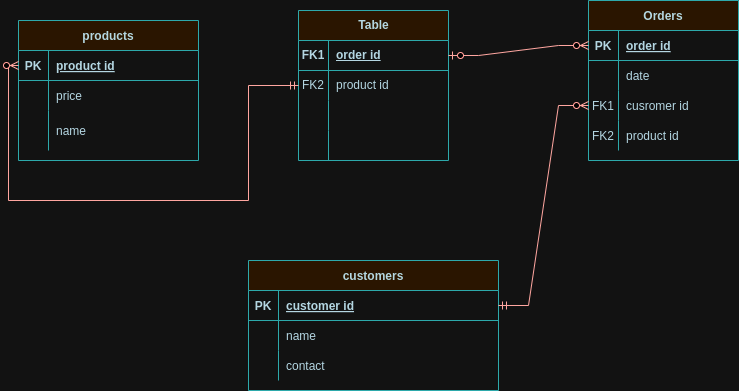

The diagram above was exported from draw.io. Its source (the exported page's mxGraphModel, read from the mxfile embedded in the PNG):
<mxGraphModel dx="814" dy="447" grid="1" gridSize="10" guides="1" tooltips="1" connect="1" arrows="1" fold="1" page="1" pageScale="1" pageWidth="850" pageHeight="1100" math="0" shadow="0" extFonts="Permanent Marker^https://fonts.googleapis.com/css?family=Permanent+Marker">
  <root>
    <mxCell id="0" />
    <mxCell id="1" parent="0" />
    <mxCell id="C-vyLk0tnHw3VtMMgP7b-2" value="Orders" style="shape=table;startSize=30;container=1;collapsible=1;childLayout=tableLayout;fixedRows=1;rowLines=0;fontStyle=1;align=center;resizeLast=1;labelBackgroundColor=none;fillColor=#FAE5C7;strokeColor=#0F8B8D;fontColor=#143642;" parent="1" vertex="1">
      <mxGeometry x="620" y="50" width="150" height="160" as="geometry" />
    </mxCell>
    <mxCell id="C-vyLk0tnHw3VtMMgP7b-3" value="" style="shape=partialRectangle;collapsible=0;dropTarget=0;pointerEvents=0;fillColor=none;points=[[0,0.5],[1,0.5]];portConstraint=eastwest;top=0;left=0;right=0;bottom=1;labelBackgroundColor=none;strokeColor=#0F8B8D;fontColor=#143642;" parent="C-vyLk0tnHw3VtMMgP7b-2" vertex="1">
      <mxGeometry y="30" width="150" height="30" as="geometry" />
    </mxCell>
    <mxCell id="C-vyLk0tnHw3VtMMgP7b-4" value="PK" style="shape=partialRectangle;overflow=hidden;connectable=0;fillColor=none;top=0;left=0;bottom=0;right=0;fontStyle=1;labelBackgroundColor=none;strokeColor=#0F8B8D;fontColor=#143642;" parent="C-vyLk0tnHw3VtMMgP7b-3" vertex="1">
      <mxGeometry width="30" height="30" as="geometry">
        <mxRectangle width="30" height="30" as="alternateBounds" />
      </mxGeometry>
    </mxCell>
    <mxCell id="C-vyLk0tnHw3VtMMgP7b-5" value="order id" style="shape=partialRectangle;overflow=hidden;connectable=0;fillColor=none;top=0;left=0;bottom=0;right=0;align=left;spacingLeft=6;fontStyle=5;labelBackgroundColor=none;strokeColor=#0F8B8D;fontColor=#143642;" parent="C-vyLk0tnHw3VtMMgP7b-3" vertex="1">
      <mxGeometry x="30" width="120" height="30" as="geometry">
        <mxRectangle width="120" height="30" as="alternateBounds" />
      </mxGeometry>
    </mxCell>
    <mxCell id="C-vyLk0tnHw3VtMMgP7b-6" value="" style="shape=partialRectangle;collapsible=0;dropTarget=0;pointerEvents=0;fillColor=none;points=[[0,0.5],[1,0.5]];portConstraint=eastwest;top=0;left=0;right=0;bottom=0;labelBackgroundColor=none;strokeColor=#0F8B8D;fontColor=#143642;" parent="C-vyLk0tnHw3VtMMgP7b-2" vertex="1">
      <mxGeometry y="60" width="150" height="30" as="geometry" />
    </mxCell>
    <mxCell id="C-vyLk0tnHw3VtMMgP7b-7" value="" style="shape=partialRectangle;overflow=hidden;connectable=0;fillColor=none;top=0;left=0;bottom=0;right=0;labelBackgroundColor=none;strokeColor=#0F8B8D;fontColor=#143642;" parent="C-vyLk0tnHw3VtMMgP7b-6" vertex="1">
      <mxGeometry width="30" height="30" as="geometry">
        <mxRectangle width="30" height="30" as="alternateBounds" />
      </mxGeometry>
    </mxCell>
    <mxCell id="C-vyLk0tnHw3VtMMgP7b-8" value="date" style="shape=partialRectangle;overflow=hidden;connectable=0;fillColor=none;top=0;left=0;bottom=0;right=0;align=left;spacingLeft=6;labelBackgroundColor=none;strokeColor=#0F8B8D;fontColor=#143642;" parent="C-vyLk0tnHw3VtMMgP7b-6" vertex="1">
      <mxGeometry x="30" width="120" height="30" as="geometry">
        <mxRectangle width="120" height="30" as="alternateBounds" />
      </mxGeometry>
    </mxCell>
    <mxCell id="C-vyLk0tnHw3VtMMgP7b-9" value="" style="shape=partialRectangle;collapsible=0;dropTarget=0;pointerEvents=0;fillColor=none;points=[[0,0.5],[1,0.5]];portConstraint=eastwest;top=0;left=0;right=0;bottom=0;labelBackgroundColor=none;strokeColor=#0F8B8D;fontColor=#143642;" parent="C-vyLk0tnHw3VtMMgP7b-2" vertex="1">
      <mxGeometry y="90" width="150" height="30" as="geometry" />
    </mxCell>
    <mxCell id="C-vyLk0tnHw3VtMMgP7b-10" value="FK1" style="shape=partialRectangle;overflow=hidden;connectable=0;fillColor=none;top=0;left=0;bottom=0;right=0;labelBackgroundColor=none;strokeColor=#0F8B8D;fontColor=#143642;" parent="C-vyLk0tnHw3VtMMgP7b-9" vertex="1">
      <mxGeometry width="30" height="30" as="geometry">
        <mxRectangle width="30" height="30" as="alternateBounds" />
      </mxGeometry>
    </mxCell>
    <mxCell id="C-vyLk0tnHw3VtMMgP7b-11" value="cusromer id" style="shape=partialRectangle;overflow=hidden;connectable=0;fillColor=none;top=0;left=0;bottom=0;right=0;align=left;spacingLeft=6;labelBackgroundColor=none;strokeColor=#0F8B8D;fontColor=#143642;" parent="C-vyLk0tnHw3VtMMgP7b-9" vertex="1">
      <mxGeometry x="30" width="120" height="30" as="geometry">
        <mxRectangle width="120" height="30" as="alternateBounds" />
      </mxGeometry>
    </mxCell>
    <mxCell id="W--gPzOGp0drFh3RBNs2-18" value="" style="shape=partialRectangle;collapsible=0;dropTarget=0;pointerEvents=0;fillColor=none;points=[[0,0.5],[1,0.5]];portConstraint=eastwest;top=0;left=0;right=0;bottom=0;labelBackgroundColor=none;strokeColor=#0F8B8D;fontColor=#143642;" vertex="1" parent="C-vyLk0tnHw3VtMMgP7b-2">
      <mxGeometry y="120" width="150" height="30" as="geometry" />
    </mxCell>
    <mxCell id="W--gPzOGp0drFh3RBNs2-19" value="FK2" style="shape=partialRectangle;overflow=hidden;connectable=0;fillColor=none;top=0;left=0;bottom=0;right=0;labelBackgroundColor=none;strokeColor=#0F8B8D;fontColor=#143642;" vertex="1" parent="W--gPzOGp0drFh3RBNs2-18">
      <mxGeometry width="30" height="30" as="geometry">
        <mxRectangle width="30" height="30" as="alternateBounds" />
      </mxGeometry>
    </mxCell>
    <mxCell id="W--gPzOGp0drFh3RBNs2-20" value="product id" style="shape=partialRectangle;overflow=hidden;connectable=0;fillColor=none;top=0;left=0;bottom=0;right=0;align=left;spacingLeft=6;labelBackgroundColor=none;strokeColor=#0F8B8D;fontColor=#143642;" vertex="1" parent="W--gPzOGp0drFh3RBNs2-18">
      <mxGeometry x="30" width="120" height="30" as="geometry">
        <mxRectangle width="120" height="30" as="alternateBounds" />
      </mxGeometry>
    </mxCell>
    <mxCell id="C-vyLk0tnHw3VtMMgP7b-13" value="customers" style="shape=table;startSize=30;container=1;collapsible=1;childLayout=tableLayout;fixedRows=1;rowLines=0;fontStyle=1;align=center;resizeLast=1;labelBackgroundColor=none;fillColor=#FAE5C7;strokeColor=#0F8B8D;fontColor=#143642;" parent="1" vertex="1">
      <mxGeometry x="280" y="310" width="250" height="130" as="geometry" />
    </mxCell>
    <mxCell id="C-vyLk0tnHw3VtMMgP7b-14" value="" style="shape=partialRectangle;collapsible=0;dropTarget=0;pointerEvents=0;fillColor=none;points=[[0,0.5],[1,0.5]];portConstraint=eastwest;top=0;left=0;right=0;bottom=1;labelBackgroundColor=none;strokeColor=#0F8B8D;fontColor=#143642;" parent="C-vyLk0tnHw3VtMMgP7b-13" vertex="1">
      <mxGeometry y="30" width="250" height="30" as="geometry" />
    </mxCell>
    <mxCell id="C-vyLk0tnHw3VtMMgP7b-15" value="PK" style="shape=partialRectangle;overflow=hidden;connectable=0;fillColor=none;top=0;left=0;bottom=0;right=0;fontStyle=1;labelBackgroundColor=none;strokeColor=#0F8B8D;fontColor=#143642;" parent="C-vyLk0tnHw3VtMMgP7b-14" vertex="1">
      <mxGeometry width="30" height="30" as="geometry">
        <mxRectangle width="30" height="30" as="alternateBounds" />
      </mxGeometry>
    </mxCell>
    <mxCell id="C-vyLk0tnHw3VtMMgP7b-16" value="customer id" style="shape=partialRectangle;overflow=hidden;connectable=0;fillColor=none;top=0;left=0;bottom=0;right=0;align=left;spacingLeft=6;fontStyle=5;labelBackgroundColor=none;strokeColor=#0F8B8D;fontColor=#143642;" parent="C-vyLk0tnHw3VtMMgP7b-14" vertex="1">
      <mxGeometry x="30" width="220" height="30" as="geometry">
        <mxRectangle width="220" height="30" as="alternateBounds" />
      </mxGeometry>
    </mxCell>
    <mxCell id="C-vyLk0tnHw3VtMMgP7b-17" value="" style="shape=partialRectangle;collapsible=0;dropTarget=0;pointerEvents=0;fillColor=none;points=[[0,0.5],[1,0.5]];portConstraint=eastwest;top=0;left=0;right=0;bottom=0;labelBackgroundColor=none;strokeColor=#0F8B8D;fontColor=#143642;" parent="C-vyLk0tnHw3VtMMgP7b-13" vertex="1">
      <mxGeometry y="60" width="250" height="30" as="geometry" />
    </mxCell>
    <mxCell id="C-vyLk0tnHw3VtMMgP7b-18" value="" style="shape=partialRectangle;overflow=hidden;connectable=0;fillColor=none;top=0;left=0;bottom=0;right=0;labelBackgroundColor=none;strokeColor=#0F8B8D;fontColor=#143642;" parent="C-vyLk0tnHw3VtMMgP7b-17" vertex="1">
      <mxGeometry width="30" height="30" as="geometry">
        <mxRectangle width="30" height="30" as="alternateBounds" />
      </mxGeometry>
    </mxCell>
    <mxCell id="C-vyLk0tnHw3VtMMgP7b-19" value="name" style="shape=partialRectangle;overflow=hidden;connectable=0;fillColor=none;top=0;left=0;bottom=0;right=0;align=left;spacingLeft=6;labelBackgroundColor=none;strokeColor=#0F8B8D;fontColor=#143642;" parent="C-vyLk0tnHw3VtMMgP7b-17" vertex="1">
      <mxGeometry x="30" width="220" height="30" as="geometry">
        <mxRectangle width="220" height="30" as="alternateBounds" />
      </mxGeometry>
    </mxCell>
    <mxCell id="C-vyLk0tnHw3VtMMgP7b-20" value="" style="shape=partialRectangle;collapsible=0;dropTarget=0;pointerEvents=0;fillColor=none;points=[[0,0.5],[1,0.5]];portConstraint=eastwest;top=0;left=0;right=0;bottom=0;labelBackgroundColor=none;strokeColor=#0F8B8D;fontColor=#143642;" parent="C-vyLk0tnHw3VtMMgP7b-13" vertex="1">
      <mxGeometry y="90" width="250" height="30" as="geometry" />
    </mxCell>
    <mxCell id="C-vyLk0tnHw3VtMMgP7b-21" value="" style="shape=partialRectangle;overflow=hidden;connectable=0;fillColor=none;top=0;left=0;bottom=0;right=0;labelBackgroundColor=none;strokeColor=#0F8B8D;fontColor=#143642;" parent="C-vyLk0tnHw3VtMMgP7b-20" vertex="1">
      <mxGeometry width="30" height="30" as="geometry">
        <mxRectangle width="30" height="30" as="alternateBounds" />
      </mxGeometry>
    </mxCell>
    <mxCell id="C-vyLk0tnHw3VtMMgP7b-22" value="contact" style="shape=partialRectangle;overflow=hidden;connectable=0;fillColor=none;top=0;left=0;bottom=0;right=0;align=left;spacingLeft=6;labelBackgroundColor=none;strokeColor=#0F8B8D;fontColor=#143642;" parent="C-vyLk0tnHw3VtMMgP7b-20" vertex="1">
      <mxGeometry x="30" width="220" height="30" as="geometry">
        <mxRectangle width="220" height="30" as="alternateBounds" />
      </mxGeometry>
    </mxCell>
    <mxCell id="C-vyLk0tnHw3VtMMgP7b-23" value="products" style="shape=table;startSize=30;container=1;collapsible=1;childLayout=tableLayout;fixedRows=1;rowLines=0;fontStyle=1;align=center;resizeLast=1;labelBackgroundColor=none;fillColor=#FAE5C7;strokeColor=#0F8B8D;fontColor=#143642;" parent="1" vertex="1">
      <mxGeometry x="50" y="70" width="180" height="140" as="geometry" />
    </mxCell>
    <mxCell id="C-vyLk0tnHw3VtMMgP7b-24" value="" style="shape=partialRectangle;collapsible=0;dropTarget=0;pointerEvents=0;fillColor=none;points=[[0,0.5],[1,0.5]];portConstraint=eastwest;top=0;left=0;right=0;bottom=1;labelBackgroundColor=none;strokeColor=#0F8B8D;fontColor=#143642;" parent="C-vyLk0tnHw3VtMMgP7b-23" vertex="1">
      <mxGeometry y="30" width="180" height="30" as="geometry" />
    </mxCell>
    <mxCell id="C-vyLk0tnHw3VtMMgP7b-25" value="PK" style="shape=partialRectangle;overflow=hidden;connectable=0;fillColor=none;top=0;left=0;bottom=0;right=0;fontStyle=1;labelBackgroundColor=none;strokeColor=#0F8B8D;fontColor=#143642;" parent="C-vyLk0tnHw3VtMMgP7b-24" vertex="1">
      <mxGeometry width="30" height="30" as="geometry">
        <mxRectangle width="30" height="30" as="alternateBounds" />
      </mxGeometry>
    </mxCell>
    <mxCell id="C-vyLk0tnHw3VtMMgP7b-26" value="product id" style="shape=partialRectangle;overflow=hidden;connectable=0;fillColor=none;top=0;left=0;bottom=0;right=0;align=left;spacingLeft=6;fontStyle=5;labelBackgroundColor=none;strokeColor=#0F8B8D;fontColor=#143642;" parent="C-vyLk0tnHw3VtMMgP7b-24" vertex="1">
      <mxGeometry x="30" width="150" height="30" as="geometry">
        <mxRectangle width="150" height="30" as="alternateBounds" />
      </mxGeometry>
    </mxCell>
    <mxCell id="C-vyLk0tnHw3VtMMgP7b-27" value="" style="shape=partialRectangle;collapsible=0;dropTarget=0;pointerEvents=0;fillColor=none;points=[[0,0.5],[1,0.5]];portConstraint=eastwest;top=0;left=0;right=0;bottom=0;labelBackgroundColor=none;strokeColor=#0F8B8D;fontColor=#143642;" parent="C-vyLk0tnHw3VtMMgP7b-23" vertex="1">
      <mxGeometry y="60" width="180" height="30" as="geometry" />
    </mxCell>
    <mxCell id="C-vyLk0tnHw3VtMMgP7b-28" value="" style="shape=partialRectangle;overflow=hidden;connectable=0;fillColor=none;top=0;left=0;bottom=0;right=0;labelBackgroundColor=none;strokeColor=#0F8B8D;fontColor=#143642;" parent="C-vyLk0tnHw3VtMMgP7b-27" vertex="1">
      <mxGeometry width="30" height="30" as="geometry">
        <mxRectangle width="30" height="30" as="alternateBounds" />
      </mxGeometry>
    </mxCell>
    <mxCell id="C-vyLk0tnHw3VtMMgP7b-29" value="price" style="shape=partialRectangle;overflow=hidden;connectable=0;fillColor=none;top=0;left=0;bottom=0;right=0;align=left;spacingLeft=6;labelBackgroundColor=none;strokeColor=#0F8B8D;fontColor=#143642;" parent="C-vyLk0tnHw3VtMMgP7b-27" vertex="1">
      <mxGeometry x="30" width="150" height="30" as="geometry">
        <mxRectangle width="150" height="30" as="alternateBounds" />
      </mxGeometry>
    </mxCell>
    <mxCell id="W--gPzOGp0drFh3RBNs2-1" value="" style="shape=partialRectangle;collapsible=0;dropTarget=0;pointerEvents=0;fillColor=none;points=[[0,0.5],[1,0.5]];portConstraint=eastwest;top=0;left=0;right=0;bottom=0;labelBackgroundColor=none;strokeColor=#0F8B8D;fontColor=#143642;" vertex="1" parent="C-vyLk0tnHw3VtMMgP7b-23">
      <mxGeometry y="90" width="180" height="40" as="geometry" />
    </mxCell>
    <mxCell id="W--gPzOGp0drFh3RBNs2-2" value="" style="shape=partialRectangle;overflow=hidden;connectable=0;fillColor=none;top=0;left=0;bottom=0;right=0;labelBackgroundColor=none;strokeColor=#0F8B8D;fontColor=#143642;" vertex="1" parent="W--gPzOGp0drFh3RBNs2-1">
      <mxGeometry width="30" height="40" as="geometry">
        <mxRectangle width="30" height="40" as="alternateBounds" />
      </mxGeometry>
    </mxCell>
    <mxCell id="W--gPzOGp0drFh3RBNs2-3" value="name" style="shape=partialRectangle;overflow=hidden;connectable=0;fillColor=none;top=0;left=0;bottom=0;right=0;align=left;spacingLeft=6;labelBackgroundColor=none;strokeColor=#0F8B8D;fontColor=#143642;" vertex="1" parent="W--gPzOGp0drFh3RBNs2-1">
      <mxGeometry x="30" width="150" height="40" as="geometry">
        <mxRectangle width="150" height="40" as="alternateBounds" />
      </mxGeometry>
    </mxCell>
    <mxCell id="W--gPzOGp0drFh3RBNs2-5" value="Table" style="shape=table;startSize=30;container=1;collapsible=1;childLayout=tableLayout;fixedRows=1;rowLines=0;fontStyle=1;align=center;resizeLast=1;html=1;labelBackgroundColor=none;fillColor=#FAE5C7;strokeColor=#0F8B8D;fontColor=#143642;" vertex="1" parent="1">
      <mxGeometry x="330" y="60" width="150" height="150" as="geometry" />
    </mxCell>
    <mxCell id="W--gPzOGp0drFh3RBNs2-6" value="" style="shape=tableRow;horizontal=0;startSize=0;swimlaneHead=0;swimlaneBody=0;fillColor=none;collapsible=0;dropTarget=0;points=[[0,0.5],[1,0.5]];portConstraint=eastwest;top=0;left=0;right=0;bottom=1;labelBackgroundColor=none;strokeColor=#0F8B8D;fontColor=#143642;" vertex="1" parent="W--gPzOGp0drFh3RBNs2-5">
      <mxGeometry y="30" width="150" height="30" as="geometry" />
    </mxCell>
    <mxCell id="W--gPzOGp0drFh3RBNs2-7" value="FK1" style="shape=partialRectangle;connectable=0;fillColor=none;top=0;left=0;bottom=0;right=0;fontStyle=1;overflow=hidden;whiteSpace=wrap;html=1;labelBackgroundColor=none;strokeColor=#0F8B8D;fontColor=#143642;" vertex="1" parent="W--gPzOGp0drFh3RBNs2-6">
      <mxGeometry width="30" height="30" as="geometry">
        <mxRectangle width="30" height="30" as="alternateBounds" />
      </mxGeometry>
    </mxCell>
    <mxCell id="W--gPzOGp0drFh3RBNs2-8" value="order id" style="shape=partialRectangle;connectable=0;fillColor=none;top=0;left=0;bottom=0;right=0;align=left;spacingLeft=6;fontStyle=5;overflow=hidden;whiteSpace=wrap;html=1;labelBackgroundColor=none;strokeColor=#0F8B8D;fontColor=#143642;" vertex="1" parent="W--gPzOGp0drFh3RBNs2-6">
      <mxGeometry x="30" width="120" height="30" as="geometry">
        <mxRectangle width="120" height="30" as="alternateBounds" />
      </mxGeometry>
    </mxCell>
    <mxCell id="W--gPzOGp0drFh3RBNs2-9" value="" style="shape=tableRow;horizontal=0;startSize=0;swimlaneHead=0;swimlaneBody=0;fillColor=none;collapsible=0;dropTarget=0;points=[[0,0.5],[1,0.5]];portConstraint=eastwest;top=0;left=0;right=0;bottom=0;labelBackgroundColor=none;strokeColor=#0F8B8D;fontColor=#143642;" vertex="1" parent="W--gPzOGp0drFh3RBNs2-5">
      <mxGeometry y="60" width="150" height="30" as="geometry" />
    </mxCell>
    <mxCell id="W--gPzOGp0drFh3RBNs2-10" value="FK2" style="shape=partialRectangle;connectable=0;fillColor=none;top=0;left=0;bottom=0;right=0;editable=1;overflow=hidden;whiteSpace=wrap;html=1;labelBackgroundColor=none;strokeColor=#0F8B8D;fontColor=#143642;" vertex="1" parent="W--gPzOGp0drFh3RBNs2-9">
      <mxGeometry width="30" height="30" as="geometry">
        <mxRectangle width="30" height="30" as="alternateBounds" />
      </mxGeometry>
    </mxCell>
    <mxCell id="W--gPzOGp0drFh3RBNs2-11" value="product id" style="shape=partialRectangle;connectable=0;fillColor=none;top=0;left=0;bottom=0;right=0;align=left;spacingLeft=6;overflow=hidden;whiteSpace=wrap;html=1;labelBackgroundColor=none;strokeColor=#0F8B8D;fontColor=#143642;" vertex="1" parent="W--gPzOGp0drFh3RBNs2-9">
      <mxGeometry x="30" width="120" height="30" as="geometry">
        <mxRectangle width="120" height="30" as="alternateBounds" />
      </mxGeometry>
    </mxCell>
    <mxCell id="W--gPzOGp0drFh3RBNs2-12" value="" style="shape=tableRow;horizontal=0;startSize=0;swimlaneHead=0;swimlaneBody=0;fillColor=none;collapsible=0;dropTarget=0;points=[[0,0.5],[1,0.5]];portConstraint=eastwest;top=0;left=0;right=0;bottom=0;labelBackgroundColor=none;strokeColor=#0F8B8D;fontColor=#143642;" vertex="1" parent="W--gPzOGp0drFh3RBNs2-5">
      <mxGeometry y="90" width="150" height="30" as="geometry" />
    </mxCell>
    <mxCell id="W--gPzOGp0drFh3RBNs2-13" value="" style="shape=partialRectangle;connectable=0;fillColor=none;top=0;left=0;bottom=0;right=0;editable=1;overflow=hidden;whiteSpace=wrap;html=1;labelBackgroundColor=none;strokeColor=#0F8B8D;fontColor=#143642;" vertex="1" parent="W--gPzOGp0drFh3RBNs2-12">
      <mxGeometry width="30" height="30" as="geometry">
        <mxRectangle width="30" height="30" as="alternateBounds" />
      </mxGeometry>
    </mxCell>
    <mxCell id="W--gPzOGp0drFh3RBNs2-14" value="" style="shape=partialRectangle;connectable=0;fillColor=none;top=0;left=0;bottom=0;right=0;align=left;spacingLeft=6;overflow=hidden;whiteSpace=wrap;html=1;labelBackgroundColor=none;strokeColor=#0F8B8D;fontColor=#143642;" vertex="1" parent="W--gPzOGp0drFh3RBNs2-12">
      <mxGeometry x="30" width="120" height="30" as="geometry">
        <mxRectangle width="120" height="30" as="alternateBounds" />
      </mxGeometry>
    </mxCell>
    <mxCell id="W--gPzOGp0drFh3RBNs2-15" value="" style="shape=tableRow;horizontal=0;startSize=0;swimlaneHead=0;swimlaneBody=0;fillColor=none;collapsible=0;dropTarget=0;points=[[0,0.5],[1,0.5]];portConstraint=eastwest;top=0;left=0;right=0;bottom=0;labelBackgroundColor=none;strokeColor=#0F8B8D;fontColor=#143642;" vertex="1" parent="W--gPzOGp0drFh3RBNs2-5">
      <mxGeometry y="120" width="150" height="30" as="geometry" />
    </mxCell>
    <mxCell id="W--gPzOGp0drFh3RBNs2-16" value="" style="shape=partialRectangle;connectable=0;fillColor=none;top=0;left=0;bottom=0;right=0;editable=1;overflow=hidden;whiteSpace=wrap;html=1;labelBackgroundColor=none;strokeColor=#0F8B8D;fontColor=#143642;" vertex="1" parent="W--gPzOGp0drFh3RBNs2-15">
      <mxGeometry width="30" height="30" as="geometry">
        <mxRectangle width="30" height="30" as="alternateBounds" />
      </mxGeometry>
    </mxCell>
    <mxCell id="W--gPzOGp0drFh3RBNs2-17" value="" style="shape=partialRectangle;connectable=0;fillColor=none;top=0;left=0;bottom=0;right=0;align=left;spacingLeft=6;overflow=hidden;whiteSpace=wrap;html=1;labelBackgroundColor=none;strokeColor=#0F8B8D;fontColor=#143642;" vertex="1" parent="W--gPzOGp0drFh3RBNs2-15">
      <mxGeometry x="30" width="120" height="30" as="geometry">
        <mxRectangle width="120" height="30" as="alternateBounds" />
      </mxGeometry>
    </mxCell>
    <mxCell id="W--gPzOGp0drFh3RBNs2-21" value="" style="edgeStyle=entityRelationEdgeStyle;fontSize=12;html=1;endArrow=ERzeroToMany;startArrow=ERmandOne;rounded=0;exitX=1;exitY=0.5;exitDx=0;exitDy=0;entryX=0;entryY=0.5;entryDx=0;entryDy=0;labelBackgroundColor=none;strokeColor=#A8201A;fontColor=default;" edge="1" parent="1" source="C-vyLk0tnHw3VtMMgP7b-14" target="C-vyLk0tnHw3VtMMgP7b-9">
      <mxGeometry width="100" height="100" relative="1" as="geometry">
        <mxPoint x="560" y="350" as="sourcePoint" />
        <mxPoint x="660" y="250" as="targetPoint" />
        <Array as="points">
          <mxPoint x="730" y="330" />
          <mxPoint x="820" y="370" />
        </Array>
      </mxGeometry>
    </mxCell>
    <mxCell id="W--gPzOGp0drFh3RBNs2-22" value="" style="edgeStyle=entityRelationEdgeStyle;fontSize=12;html=1;endArrow=ERzeroToMany;startArrow=ERzeroToOne;rounded=0;exitX=1;exitY=0.5;exitDx=0;exitDy=0;entryX=0;entryY=0.5;entryDx=0;entryDy=0;labelBackgroundColor=none;strokeColor=#A8201A;fontColor=default;" edge="1" parent="1" source="W--gPzOGp0drFh3RBNs2-6" target="C-vyLk0tnHw3VtMMgP7b-3">
      <mxGeometry width="100" height="100" relative="1" as="geometry">
        <mxPoint x="500" y="150" as="sourcePoint" />
        <mxPoint x="600" y="50" as="targetPoint" />
        <Array as="points">
          <mxPoint x="680" y="-60" />
          <mxPoint x="710" />
        </Array>
      </mxGeometry>
    </mxCell>
    <mxCell id="W--gPzOGp0drFh3RBNs2-23" value="" style="edgeStyle=orthogonalEdgeStyle;fontSize=12;html=1;endArrow=ERzeroToMany;startArrow=ERmandOne;rounded=0;entryX=0;entryY=0.5;entryDx=0;entryDy=0;exitX=0;exitY=0.5;exitDx=0;exitDy=0;labelBackgroundColor=none;strokeColor=#A8201A;fontColor=default;" edge="1" parent="1" source="W--gPzOGp0drFh3RBNs2-9" target="C-vyLk0tnHw3VtMMgP7b-24">
      <mxGeometry width="100" height="100" relative="1" as="geometry">
        <mxPoint x="220" y="280" as="sourcePoint" />
        <mxPoint x="320" y="180" as="targetPoint" />
        <Array as="points">
          <mxPoint x="280" y="135" />
          <mxPoint x="280" y="250" />
          <mxPoint x="40" y="250" />
          <mxPoint x="40" y="115" />
        </Array>
      </mxGeometry>
    </mxCell>
  </root>
</mxGraphModel>